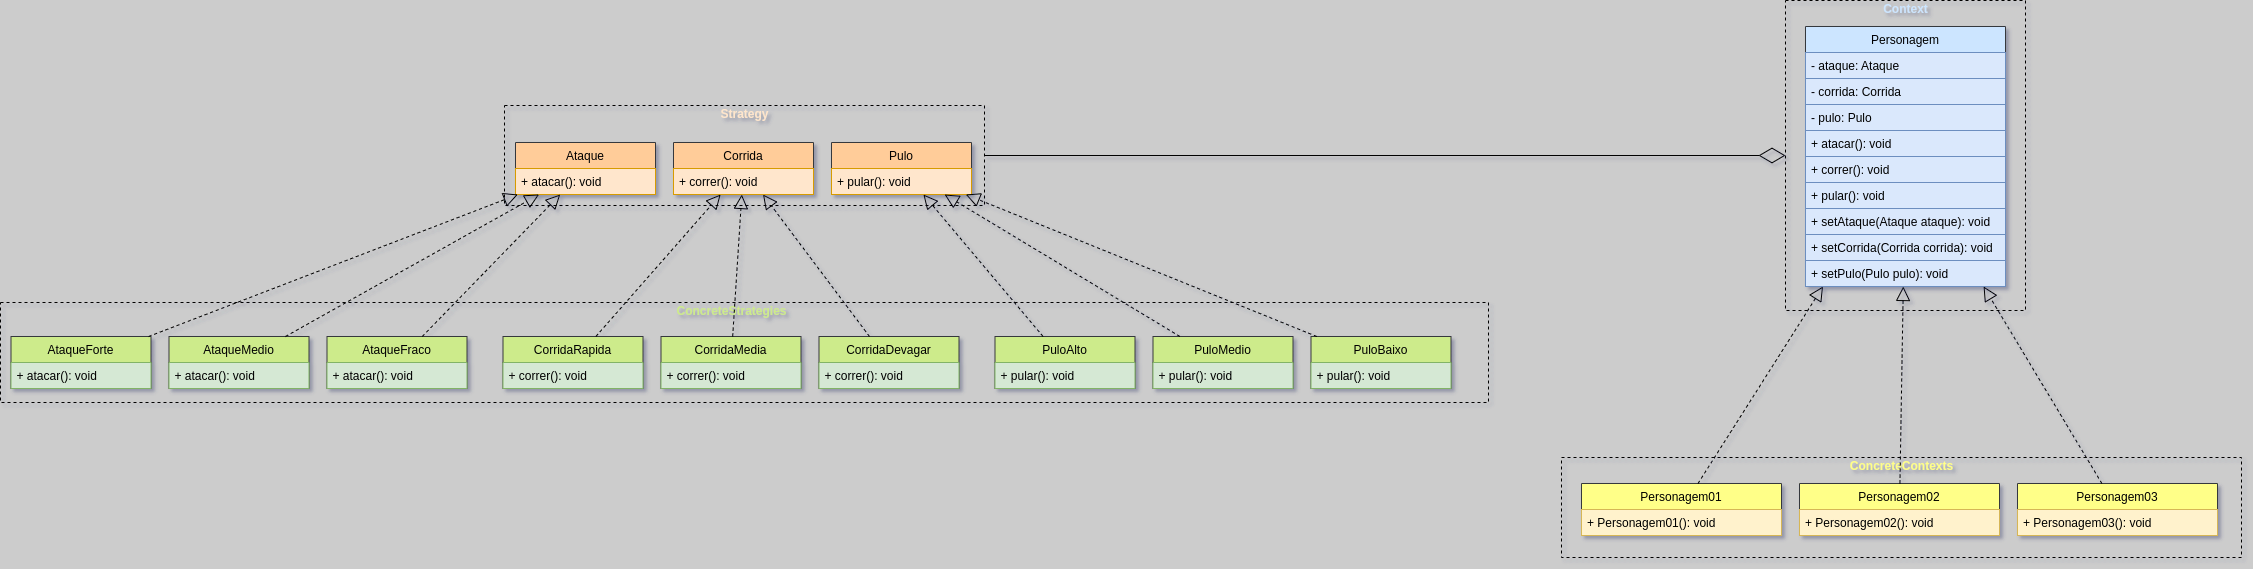

The diagram above was exported from draw.io. Its source (the exported page's mxGraphModel, read from the mxfile embedded in the PNG):
<mxGraphModel dx="862" dy="1129" grid="0" gridSize="10" guides="1" tooltips="1" connect="1" arrows="1" fold="1" page="0" pageScale="1" pageWidth="850" pageHeight="1100" background="#CCCCCC" math="0" shadow="1">
  <root>
    <mxCell id="0" />
    <mxCell id="1" parent="0" />
    <mxCell id="3nX5KapLc9UT-wEq6B8f-5" value="" style="rounded=0;whiteSpace=wrap;html=1;fillColor=none;dashed=1;" parent="1" vertex="1">
      <mxGeometry x="229" y="63" width="480" height="100" as="geometry" />
    </mxCell>
    <mxCell id="3nX5KapLc9UT-wEq6B8f-1" value="Ataque" style="swimlane;fontStyle=0;childLayout=stackLayout;horizontal=1;startSize=26;fillColor=#ffcc99;horizontalStack=0;resizeParent=1;resizeParentMax=0;resizeLast=0;collapsible=1;marginBottom=0;strokeColor=#36393d;" parent="1" vertex="1">
      <mxGeometry x="240" y="100" width="140" height="52" as="geometry" />
    </mxCell>
    <mxCell id="3nX5KapLc9UT-wEq6B8f-2" value="+ atacar(): void" style="text;strokeColor=#d79b00;fillColor=#ffe6cc;align=left;verticalAlign=top;spacingLeft=4;spacingRight=4;overflow=hidden;rotatable=0;points=[[0,0.5],[1,0.5]];portConstraint=eastwest;" parent="3nX5KapLc9UT-wEq6B8f-1" vertex="1">
      <mxGeometry y="26" width="140" height="26" as="geometry" />
    </mxCell>
    <mxCell id="3nX5KapLc9UT-wEq6B8f-7" value="Pulo" style="swimlane;fontStyle=0;childLayout=stackLayout;horizontal=1;startSize=26;fillColor=#ffcc99;horizontalStack=0;resizeParent=1;resizeParentMax=0;resizeLast=0;collapsible=1;marginBottom=0;strokeColor=#36393d;" parent="1" vertex="1">
      <mxGeometry x="556" y="100" width="140" height="52" as="geometry" />
    </mxCell>
    <mxCell id="3nX5KapLc9UT-wEq6B8f-8" value="+ pular(): void" style="text;strokeColor=#d79b00;fillColor=#ffe6cc;align=left;verticalAlign=top;spacingLeft=4;spacingRight=4;overflow=hidden;rotatable=0;points=[[0,0.5],[1,0.5]];portConstraint=eastwest;" parent="3nX5KapLc9UT-wEq6B8f-7" vertex="1">
      <mxGeometry y="26" width="140" height="26" as="geometry" />
    </mxCell>
    <mxCell id="3nX5KapLc9UT-wEq6B8f-11" value="Corrida" style="swimlane;fontStyle=0;childLayout=stackLayout;horizontal=1;startSize=26;fillColor=#ffcc99;horizontalStack=0;resizeParent=1;resizeParentMax=0;resizeLast=0;collapsible=1;marginBottom=0;strokeColor=#36393d;" parent="1" vertex="1">
      <mxGeometry x="398" y="100" width="140" height="52" as="geometry" />
    </mxCell>
    <mxCell id="3nX5KapLc9UT-wEq6B8f-12" value="+ correr(): void" style="text;strokeColor=#d79b00;fillColor=#ffe6cc;align=left;verticalAlign=top;spacingLeft=4;spacingRight=4;overflow=hidden;rotatable=0;points=[[0,0.5],[1,0.5]];portConstraint=eastwest;" parent="3nX5KapLc9UT-wEq6B8f-11" vertex="1">
      <mxGeometry y="26" width="140" height="26" as="geometry" />
    </mxCell>
    <mxCell id="3nX5KapLc9UT-wEq6B8f-19" value="&lt;b&gt;&lt;font color=&quot;#ffe6cc&quot;&gt;Strategy&lt;/font&gt;&lt;/b&gt;" style="text;html=1;align=center;verticalAlign=middle;resizable=0;points=[];autosize=1;strokeColor=none;fillColor=none;shadow=1;" parent="1" vertex="1">
      <mxGeometry x="439.5" y="63" width="58" height="18" as="geometry" />
    </mxCell>
    <mxCell id="3nX5KapLc9UT-wEq6B8f-24" value="" style="rounded=0;whiteSpace=wrap;html=1;fillColor=none;dashed=1;" parent="1" vertex="1">
      <mxGeometry x="-275" y="260" width="1488" height="100" as="geometry" />
    </mxCell>
    <mxCell id="3nX5KapLc9UT-wEq6B8f-25" value="AtaqueForte" style="swimlane;fontStyle=0;childLayout=stackLayout;horizontal=1;startSize=26;fillColor=#cdeb8b;horizontalStack=0;resizeParent=1;resizeParentMax=0;resizeLast=0;collapsible=1;marginBottom=0;strokeColor=#36393d;" parent="1" vertex="1">
      <mxGeometry x="-264.5" y="294" width="140" height="52" as="geometry" />
    </mxCell>
    <mxCell id="3nX5KapLc9UT-wEq6B8f-26" value="+ atacar(): void" style="text;strokeColor=#82b366;fillColor=#d5e8d4;align=left;verticalAlign=top;spacingLeft=4;spacingRight=4;overflow=hidden;rotatable=0;points=[[0,0.5],[1,0.5]];portConstraint=eastwest;" parent="3nX5KapLc9UT-wEq6B8f-25" vertex="1">
      <mxGeometry y="26" width="140" height="26" as="geometry" />
    </mxCell>
    <mxCell id="3nX5KapLc9UT-wEq6B8f-27" value="AtaqueFraco" style="swimlane;fontStyle=0;childLayout=stackLayout;horizontal=1;startSize=26;fillColor=#cdeb8b;horizontalStack=0;resizeParent=1;resizeParentMax=0;resizeLast=0;collapsible=1;marginBottom=0;strokeColor=#36393d;" parent="1" vertex="1">
      <mxGeometry x="51.5" y="294" width="140" height="52" as="geometry" />
    </mxCell>
    <mxCell id="3nX5KapLc9UT-wEq6B8f-28" value="+ atacar(): void" style="text;strokeColor=#82b366;fillColor=#d5e8d4;align=left;verticalAlign=top;spacingLeft=4;spacingRight=4;overflow=hidden;rotatable=0;points=[[0,0.5],[1,0.5]];portConstraint=eastwest;" parent="3nX5KapLc9UT-wEq6B8f-27" vertex="1">
      <mxGeometry y="26" width="140" height="26" as="geometry" />
    </mxCell>
    <mxCell id="3nX5KapLc9UT-wEq6B8f-29" value="AtaqueMedio" style="swimlane;fontStyle=0;childLayout=stackLayout;horizontal=1;startSize=26;fillColor=#cdeb8b;horizontalStack=0;resizeParent=1;resizeParentMax=0;resizeLast=0;collapsible=1;marginBottom=0;strokeColor=#36393d;" parent="1" vertex="1">
      <mxGeometry x="-106.5" y="294" width="140" height="52" as="geometry" />
    </mxCell>
    <mxCell id="3nX5KapLc9UT-wEq6B8f-30" value="+ atacar(): void" style="text;strokeColor=#82b366;fillColor=#d5e8d4;align=left;verticalAlign=top;spacingLeft=4;spacingRight=4;overflow=hidden;rotatable=0;points=[[0,0.5],[1,0.5]];portConstraint=eastwest;" parent="3nX5KapLc9UT-wEq6B8f-29" vertex="1">
      <mxGeometry y="26" width="140" height="26" as="geometry" />
    </mxCell>
    <mxCell id="3nX5KapLc9UT-wEq6B8f-35" value="CorridaDevagar" style="swimlane;fontStyle=0;childLayout=stackLayout;horizontal=1;startSize=26;fillColor=#cdeb8b;horizontalStack=0;resizeParent=1;resizeParentMax=0;resizeLast=0;collapsible=1;marginBottom=0;strokeColor=#36393d;" parent="1" vertex="1">
      <mxGeometry x="543.5" y="294" width="140" height="52" as="geometry" />
    </mxCell>
    <mxCell id="3nX5KapLc9UT-wEq6B8f-36" value="+ correr(): void" style="text;strokeColor=#82b366;fillColor=#d5e8d4;align=left;verticalAlign=top;spacingLeft=4;spacingRight=4;overflow=hidden;rotatable=0;points=[[0,0.5],[1,0.5]];portConstraint=eastwest;" parent="3nX5KapLc9UT-wEq6B8f-35" vertex="1">
      <mxGeometry y="26" width="140" height="26" as="geometry" />
    </mxCell>
    <mxCell id="3nX5KapLc9UT-wEq6B8f-37" value="CorridaMedia" style="swimlane;fontStyle=0;childLayout=stackLayout;horizontal=1;startSize=26;fillColor=#cdeb8b;horizontalStack=0;resizeParent=1;resizeParentMax=0;resizeLast=0;collapsible=1;marginBottom=0;strokeColor=#36393d;" parent="1" vertex="1">
      <mxGeometry x="385.5" y="294" width="140" height="52" as="geometry" />
    </mxCell>
    <mxCell id="3nX5KapLc9UT-wEq6B8f-38" value="+ correr(): void" style="text;strokeColor=#82b366;fillColor=#d5e8d4;align=left;verticalAlign=top;spacingLeft=4;spacingRight=4;overflow=hidden;rotatable=0;points=[[0,0.5],[1,0.5]];portConstraint=eastwest;" parent="3nX5KapLc9UT-wEq6B8f-37" vertex="1">
      <mxGeometry y="26" width="140" height="26" as="geometry" />
    </mxCell>
    <mxCell id="3nX5KapLc9UT-wEq6B8f-39" value="CorridaRapida" style="swimlane;fontStyle=0;childLayout=stackLayout;horizontal=1;startSize=26;fillColor=#cdeb8b;horizontalStack=0;resizeParent=1;resizeParentMax=0;resizeLast=0;collapsible=1;marginBottom=0;strokeColor=#36393d;" parent="1" vertex="1">
      <mxGeometry x="227.5" y="294" width="140" height="52" as="geometry" />
    </mxCell>
    <mxCell id="3nX5KapLc9UT-wEq6B8f-40" value="+ correr(): void" style="text;strokeColor=#82b366;fillColor=#d5e8d4;align=left;verticalAlign=top;spacingLeft=4;spacingRight=4;overflow=hidden;rotatable=0;points=[[0,0.5],[1,0.5]];portConstraint=eastwest;" parent="3nX5KapLc9UT-wEq6B8f-39" vertex="1">
      <mxGeometry y="26" width="140" height="26" as="geometry" />
    </mxCell>
    <mxCell id="3nX5KapLc9UT-wEq6B8f-44" value="PuloMedio" style="swimlane;fontStyle=0;childLayout=stackLayout;horizontal=1;startSize=26;fillColor=#cdeb8b;horizontalStack=0;resizeParent=1;resizeParentMax=0;resizeLast=0;collapsible=1;marginBottom=0;strokeColor=#36393d;" parent="1" vertex="1">
      <mxGeometry x="877.5" y="294" width="140" height="52" as="geometry" />
    </mxCell>
    <mxCell id="3nX5KapLc9UT-wEq6B8f-45" value="+ pular(): void" style="text;strokeColor=#82b366;fillColor=#d5e8d4;align=left;verticalAlign=top;spacingLeft=4;spacingRight=4;overflow=hidden;rotatable=0;points=[[0,0.5],[1,0.5]];portConstraint=eastwest;" parent="3nX5KapLc9UT-wEq6B8f-44" vertex="1">
      <mxGeometry y="26" width="140" height="26" as="geometry" />
    </mxCell>
    <mxCell id="3nX5KapLc9UT-wEq6B8f-46" value="PuloBaixo" style="swimlane;fontStyle=0;childLayout=stackLayout;horizontal=1;startSize=26;fillColor=#cdeb8b;horizontalStack=0;resizeParent=1;resizeParentMax=0;resizeLast=0;collapsible=1;marginBottom=0;strokeColor=#36393d;" parent="1" vertex="1">
      <mxGeometry x="1035.5" y="294" width="140" height="52" as="geometry" />
    </mxCell>
    <mxCell id="3nX5KapLc9UT-wEq6B8f-47" value="+ pular(): void" style="text;strokeColor=#82b366;fillColor=#d5e8d4;align=left;verticalAlign=top;spacingLeft=4;spacingRight=4;overflow=hidden;rotatable=0;points=[[0,0.5],[1,0.5]];portConstraint=eastwest;" parent="3nX5KapLc9UT-wEq6B8f-46" vertex="1">
      <mxGeometry y="26" width="140" height="26" as="geometry" />
    </mxCell>
    <mxCell id="3nX5KapLc9UT-wEq6B8f-48" value="PuloAlto" style="swimlane;fontStyle=0;childLayout=stackLayout;horizontal=1;startSize=26;fillColor=#cdeb8b;horizontalStack=0;resizeParent=1;resizeParentMax=0;resizeLast=0;collapsible=1;marginBottom=0;strokeColor=#36393d;" parent="1" vertex="1">
      <mxGeometry x="719.5" y="294" width="140" height="52" as="geometry" />
    </mxCell>
    <mxCell id="3nX5KapLc9UT-wEq6B8f-49" value="+ pular(): void" style="text;strokeColor=#82b366;fillColor=#d5e8d4;align=left;verticalAlign=top;spacingLeft=4;spacingRight=4;overflow=hidden;rotatable=0;points=[[0,0.5],[1,0.5]];portConstraint=eastwest;" parent="3nX5KapLc9UT-wEq6B8f-48" vertex="1">
      <mxGeometry y="26" width="140" height="26" as="geometry" />
    </mxCell>
    <mxCell id="3nX5KapLc9UT-wEq6B8f-31" value="&lt;b&gt;&lt;font color=&quot;#cdeb8b&quot;&gt;ConcreteStrategies&lt;/font&gt;&lt;/b&gt;" style="text;html=1;align=center;verticalAlign=middle;resizable=0;points=[];autosize=1;strokeColor=none;fillColor=none;" parent="1" vertex="1">
      <mxGeometry x="396" y="260" width="120" height="18" as="geometry" />
    </mxCell>
    <mxCell id="3nX5KapLc9UT-wEq6B8f-53" value="" style="rounded=0;whiteSpace=wrap;html=1;fillColor=none;dashed=1;" parent="1" vertex="1">
      <mxGeometry x="1510" y="-42" width="240" height="310" as="geometry" />
    </mxCell>
    <mxCell id="3nX5KapLc9UT-wEq6B8f-58" value="Personagem" style="swimlane;fontStyle=0;childLayout=stackLayout;horizontal=1;startSize=26;fillColor=#cce5ff;horizontalStack=0;resizeParent=1;resizeParentMax=0;resizeLast=0;collapsible=1;marginBottom=0;strokeColor=#36393d;" parent="1" vertex="1">
      <mxGeometry x="1530" y="-16" width="200" height="260" as="geometry" />
    </mxCell>
    <mxCell id="3nX5KapLc9UT-wEq6B8f-59" value="- ataque: Ataque" style="text;strokeColor=#6c8ebf;fillColor=#dae8fc;align=left;verticalAlign=top;spacingLeft=4;spacingRight=4;overflow=hidden;rotatable=0;points=[[0,0.5],[1,0.5]];portConstraint=eastwest;" parent="3nX5KapLc9UT-wEq6B8f-58" vertex="1">
      <mxGeometry y="26" width="200" height="26" as="geometry" />
    </mxCell>
    <mxCell id="3nX5KapLc9UT-wEq6B8f-61" value="- corrida: Corrida" style="text;strokeColor=#6c8ebf;fillColor=#dae8fc;align=left;verticalAlign=top;spacingLeft=4;spacingRight=4;overflow=hidden;rotatable=0;points=[[0,0.5],[1,0.5]];portConstraint=eastwest;" parent="3nX5KapLc9UT-wEq6B8f-58" vertex="1">
      <mxGeometry y="52" width="200" height="26" as="geometry" />
    </mxCell>
    <mxCell id="3nX5KapLc9UT-wEq6B8f-62" value="- pulo: Pulo" style="text;strokeColor=#6c8ebf;fillColor=#dae8fc;align=left;verticalAlign=top;spacingLeft=4;spacingRight=4;overflow=hidden;rotatable=0;points=[[0,0.5],[1,0.5]];portConstraint=eastwest;" parent="3nX5KapLc9UT-wEq6B8f-58" vertex="1">
      <mxGeometry y="78" width="200" height="26" as="geometry" />
    </mxCell>
    <mxCell id="3nX5KapLc9UT-wEq6B8f-63" value="+ atacar(): void" style="text;strokeColor=#6c8ebf;fillColor=#dae8fc;align=left;verticalAlign=top;spacingLeft=4;spacingRight=4;overflow=hidden;rotatable=0;points=[[0,0.5],[1,0.5]];portConstraint=eastwest;" parent="3nX5KapLc9UT-wEq6B8f-58" vertex="1">
      <mxGeometry y="104" width="200" height="26" as="geometry" />
    </mxCell>
    <mxCell id="3nX5KapLc9UT-wEq6B8f-64" value="+ correr(): void" style="text;strokeColor=#6c8ebf;fillColor=#dae8fc;align=left;verticalAlign=top;spacingLeft=4;spacingRight=4;overflow=hidden;rotatable=0;points=[[0,0.5],[1,0.5]];portConstraint=eastwest;" parent="3nX5KapLc9UT-wEq6B8f-58" vertex="1">
      <mxGeometry y="130" width="200" height="26" as="geometry" />
    </mxCell>
    <mxCell id="3nX5KapLc9UT-wEq6B8f-65" value="+ pular(): void" style="text;strokeColor=#6c8ebf;fillColor=#dae8fc;align=left;verticalAlign=top;spacingLeft=4;spacingRight=4;overflow=hidden;rotatable=0;points=[[0,0.5],[1,0.5]];portConstraint=eastwest;" parent="3nX5KapLc9UT-wEq6B8f-58" vertex="1">
      <mxGeometry y="156" width="200" height="26" as="geometry" />
    </mxCell>
    <mxCell id="3nX5KapLc9UT-wEq6B8f-66" value="+ setAtaque(Ataque ataque): void" style="text;strokeColor=#6c8ebf;fillColor=#dae8fc;align=left;verticalAlign=top;spacingLeft=4;spacingRight=4;overflow=hidden;rotatable=0;points=[[0,0.5],[1,0.5]];portConstraint=eastwest;" parent="3nX5KapLc9UT-wEq6B8f-58" vertex="1">
      <mxGeometry y="182" width="200" height="26" as="geometry" />
    </mxCell>
    <mxCell id="3nX5KapLc9UT-wEq6B8f-67" value="+ setCorrida(Corrida corrida): void" style="text;strokeColor=#6c8ebf;fillColor=#dae8fc;align=left;verticalAlign=top;spacingLeft=4;spacingRight=4;overflow=hidden;rotatable=0;points=[[0,0.5],[1,0.5]];portConstraint=eastwest;" parent="3nX5KapLc9UT-wEq6B8f-58" vertex="1">
      <mxGeometry y="208" width="200" height="26" as="geometry" />
    </mxCell>
    <mxCell id="3nX5KapLc9UT-wEq6B8f-68" value="+ setPulo(Pulo pulo): void" style="text;strokeColor=#6c8ebf;fillColor=#dae8fc;align=left;verticalAlign=top;spacingLeft=4;spacingRight=4;overflow=hidden;rotatable=0;points=[[0,0.5],[1,0.5]];portConstraint=eastwest;" parent="3nX5KapLc9UT-wEq6B8f-58" vertex="1">
      <mxGeometry y="234" width="200" height="26" as="geometry" />
    </mxCell>
    <mxCell id="3nX5KapLc9UT-wEq6B8f-60" value="&lt;b&gt;&lt;font color=&quot;#cce5ff&quot;&gt;Context&lt;/font&gt;&lt;/b&gt;" style="text;html=1;align=center;verticalAlign=middle;resizable=0;points=[];autosize=1;strokeColor=none;fillColor=none;shadow=1;" parent="1" vertex="1">
      <mxGeometry x="1602.5" y="-42" width="55" height="18" as="geometry" />
    </mxCell>
    <mxCell id="3nX5KapLc9UT-wEq6B8f-69" value="" style="rounded=0;whiteSpace=wrap;html=1;fillColor=none;dashed=1;" parent="1" vertex="1">
      <mxGeometry x="1286" y="415" width="680" height="100" as="geometry" />
    </mxCell>
    <mxCell id="3nX5KapLc9UT-wEq6B8f-70" value="Personagem01" style="swimlane;fontStyle=0;childLayout=stackLayout;horizontal=1;startSize=26;fillColor=#ffff88;horizontalStack=0;resizeParent=1;resizeParentMax=0;resizeLast=0;collapsible=1;marginBottom=0;strokeColor=#36393d;" parent="1" vertex="1">
      <mxGeometry x="1306" y="441" width="200" height="52" as="geometry" />
    </mxCell>
    <mxCell id="3nX5KapLc9UT-wEq6B8f-71" value="+ Personagem01(): void" style="text;strokeColor=#d6b656;fillColor=#fff2cc;align=left;verticalAlign=top;spacingLeft=4;spacingRight=4;overflow=hidden;rotatable=0;points=[[0,0.5],[1,0.5]];portConstraint=eastwest;" parent="3nX5KapLc9UT-wEq6B8f-70" vertex="1">
      <mxGeometry y="26" width="200" height="26" as="geometry" />
    </mxCell>
    <mxCell id="3nX5KapLc9UT-wEq6B8f-80" value="&lt;b&gt;&lt;font color=&quot;#ffff88&quot;&gt;ConcreteContexts&lt;/font&gt;&lt;/b&gt;" style="text;html=1;align=center;verticalAlign=middle;resizable=0;points=[];autosize=1;strokeColor=none;fillColor=none;shadow=1;" parent="1" vertex="1">
      <mxGeometry x="1569.5" y="415" width="113" height="18" as="geometry" />
    </mxCell>
    <mxCell id="3nX5KapLc9UT-wEq6B8f-81" value="Personagem02" style="swimlane;fontStyle=0;childLayout=stackLayout;horizontal=1;startSize=26;fillColor=#ffff88;horizontalStack=0;resizeParent=1;resizeParentMax=0;resizeLast=0;collapsible=1;marginBottom=0;strokeColor=#36393d;" parent="1" vertex="1">
      <mxGeometry x="1524" y="441" width="200" height="52" as="geometry" />
    </mxCell>
    <mxCell id="3nX5KapLc9UT-wEq6B8f-82" value="+ Personagem02(): void" style="text;strokeColor=#d6b656;fillColor=#fff2cc;align=left;verticalAlign=top;spacingLeft=4;spacingRight=4;overflow=hidden;rotatable=0;points=[[0,0.5],[1,0.5]];portConstraint=eastwest;" parent="3nX5KapLc9UT-wEq6B8f-81" vertex="1">
      <mxGeometry y="26" width="200" height="26" as="geometry" />
    </mxCell>
    <mxCell id="3nX5KapLc9UT-wEq6B8f-91" value="Personagem03" style="swimlane;fontStyle=0;childLayout=stackLayout;horizontal=1;startSize=26;fillColor=#ffff88;horizontalStack=0;resizeParent=1;resizeParentMax=0;resizeLast=0;collapsible=1;marginBottom=0;strokeColor=#36393d;" parent="1" vertex="1">
      <mxGeometry x="1742" y="441" width="200" height="52" as="geometry" />
    </mxCell>
    <mxCell id="3nX5KapLc9UT-wEq6B8f-92" value="+ Personagem03(): void" style="text;strokeColor=#d6b656;fillColor=#fff2cc;align=left;verticalAlign=top;spacingLeft=4;spacingRight=4;overflow=hidden;rotatable=0;points=[[0,0.5],[1,0.5]];portConstraint=eastwest;" parent="3nX5KapLc9UT-wEq6B8f-91" vertex="1">
      <mxGeometry y="26" width="200" height="26" as="geometry" />
    </mxCell>
    <mxCell id="3nX5KapLc9UT-wEq6B8f-106" value="" style="endArrow=diamondThin;endFill=0;endSize=24;html=1;rounded=0;fontColor=#FFFF88;" parent="1" source="3nX5KapLc9UT-wEq6B8f-5" target="3nX5KapLc9UT-wEq6B8f-53" edge="1">
      <mxGeometry width="160" relative="1" as="geometry">
        <mxPoint x="1294" y="226" as="sourcePoint" />
        <mxPoint x="1454" y="226" as="targetPoint" />
      </mxGeometry>
    </mxCell>
    <mxCell id="3nX5KapLc9UT-wEq6B8f-107" value="" style="endArrow=block;dashed=1;endFill=0;endSize=12;html=1;rounded=0;fontColor=#FFFF88;" parent="1" source="3nX5KapLc9UT-wEq6B8f-70" target="3nX5KapLc9UT-wEq6B8f-58" edge="1">
      <mxGeometry width="160" relative="1" as="geometry">
        <mxPoint x="1417" y="232" as="sourcePoint" />
        <mxPoint x="1577" y="232" as="targetPoint" />
      </mxGeometry>
    </mxCell>
    <mxCell id="3nX5KapLc9UT-wEq6B8f-110" value="" style="endArrow=block;dashed=1;endFill=0;endSize=12;html=1;rounded=0;fontColor=#FFFF88;" parent="1" source="3nX5KapLc9UT-wEq6B8f-81" target="3nX5KapLc9UT-wEq6B8f-58" edge="1">
      <mxGeometry width="160" relative="1" as="geometry">
        <mxPoint x="1432.4985835694051" y="451" as="sourcePoint" />
        <mxPoint x="1557.5070821529748" y="254" as="targetPoint" />
      </mxGeometry>
    </mxCell>
    <mxCell id="3nX5KapLc9UT-wEq6B8f-111" value="" style="endArrow=block;dashed=1;endFill=0;endSize=12;html=1;rounded=0;fontColor=#FFFF88;" parent="1" source="3nX5KapLc9UT-wEq6B8f-91" target="3nX5KapLc9UT-wEq6B8f-58" edge="1">
      <mxGeometry width="160" relative="1" as="geometry">
        <mxPoint x="1634.4419263456089" y="451" as="sourcePoint" />
        <mxPoint x="1637.7903682719543" y="254" as="targetPoint" />
      </mxGeometry>
    </mxCell>
    <mxCell id="3nX5KapLc9UT-wEq6B8f-112" value="" style="endArrow=block;dashed=1;endFill=0;endSize=12;html=1;rounded=0;fontColor=#FFFF88;" parent="1" source="3nX5KapLc9UT-wEq6B8f-46" target="3nX5KapLc9UT-wEq6B8f-7" edge="1">
      <mxGeometry width="160" relative="1" as="geometry">
        <mxPoint x="1029.9985835694051" y="376" as="sourcePoint" />
        <mxPoint x="1155.0070821529748" y="179" as="targetPoint" />
      </mxGeometry>
    </mxCell>
    <mxCell id="3nX5KapLc9UT-wEq6B8f-113" value="" style="endArrow=block;dashed=1;endFill=0;endSize=12;html=1;rounded=0;fontColor=#FFFF88;" parent="1" source="3nX5KapLc9UT-wEq6B8f-44" target="3nX5KapLc9UT-wEq6B8f-7" edge="1">
      <mxGeometry width="160" relative="1" as="geometry">
        <mxPoint x="1051.2371134020618" y="304" as="sourcePoint" />
        <mxPoint x="700.2628865979382" y="162" as="targetPoint" />
      </mxGeometry>
    </mxCell>
    <mxCell id="3nX5KapLc9UT-wEq6B8f-114" value="" style="endArrow=block;dashed=1;endFill=0;endSize=12;html=1;rounded=0;fontColor=#FFFF88;" parent="1" source="3nX5KapLc9UT-wEq6B8f-48" target="3nX5KapLc9UT-wEq6B8f-7" edge="1">
      <mxGeometry width="160" relative="1" as="geometry">
        <mxPoint x="914.4123711340208" y="304" as="sourcePoint" />
        <mxPoint x="679.0876288659797" y="162" as="targetPoint" />
      </mxGeometry>
    </mxCell>
    <mxCell id="3nX5KapLc9UT-wEq6B8f-115" value="" style="endArrow=block;dashed=1;endFill=0;endSize=12;html=1;rounded=0;fontColor=#FFFF88;" parent="1" source="3nX5KapLc9UT-wEq6B8f-35" target="3nX5KapLc9UT-wEq6B8f-11" edge="1">
      <mxGeometry width="160" relative="1" as="geometry">
        <mxPoint x="777.5876288659792" y="304" as="sourcePoint" />
        <mxPoint x="657.9123711340208" y="162" as="targetPoint" />
      </mxGeometry>
    </mxCell>
    <mxCell id="3nX5KapLc9UT-wEq6B8f-116" value="" style="endArrow=block;dashed=1;endFill=0;endSize=12;html=1;rounded=0;fontColor=#FFFF88;" parent="1" source="3nX5KapLc9UT-wEq6B8f-37" target="3nX5KapLc9UT-wEq6B8f-11" edge="1">
      <mxGeometry width="160" relative="1" as="geometry">
        <mxPoint x="604" y="304" as="sourcePoint" />
        <mxPoint x="497.5" y="162" as="targetPoint" />
      </mxGeometry>
    </mxCell>
    <mxCell id="3nX5KapLc9UT-wEq6B8f-117" value="" style="endArrow=block;dashed=1;endFill=0;endSize=12;html=1;rounded=0;fontColor=#FFFF88;" parent="1" source="3nX5KapLc9UT-wEq6B8f-39" target="3nX5KapLc9UT-wEq6B8f-11" edge="1">
      <mxGeometry width="160" relative="1" as="geometry">
        <mxPoint x="467.1752577319587" y="304" as="sourcePoint" />
        <mxPoint x="476.32474226804106" y="162" as="targetPoint" />
      </mxGeometry>
    </mxCell>
    <mxCell id="3nX5KapLc9UT-wEq6B8f-118" value="" style="endArrow=block;dashed=1;endFill=0;endSize=12;html=1;rounded=0;fontColor=#FFFF88;" parent="1" source="3nX5KapLc9UT-wEq6B8f-27" target="3nX5KapLc9UT-wEq6B8f-1" edge="1">
      <mxGeometry width="160" relative="1" as="geometry">
        <mxPoint x="330.3505154639174" y="304" as="sourcePoint" />
        <mxPoint x="455.14948453608235" y="162" as="targetPoint" />
      </mxGeometry>
    </mxCell>
    <mxCell id="3nX5KapLc9UT-wEq6B8f-119" value="" style="endArrow=block;dashed=1;endFill=0;endSize=12;html=1;rounded=0;fontColor=#FFFF88;" parent="1" source="3nX5KapLc9UT-wEq6B8f-29" target="3nX5KapLc9UT-wEq6B8f-1" edge="1">
      <mxGeometry width="160" relative="1" as="geometry">
        <mxPoint x="156.76288659793818" y="304" as="sourcePoint" />
        <mxPoint x="294.7371134020618" y="162" as="targetPoint" />
      </mxGeometry>
    </mxCell>
    <mxCell id="3nX5KapLc9UT-wEq6B8f-120" value="" style="endArrow=block;dashed=1;endFill=0;endSize=12;html=1;rounded=0;fontColor=#FFFF88;" parent="1" source="3nX5KapLc9UT-wEq6B8f-25" target="3nX5KapLc9UT-wEq6B8f-1" edge="1">
      <mxGeometry width="160" relative="1" as="geometry">
        <mxPoint x="19.938144329896886" y="304" as="sourcePoint" />
        <mxPoint x="273.5618556701031" y="162" as="targetPoint" />
      </mxGeometry>
    </mxCell>
  </root>
</mxGraphModel>